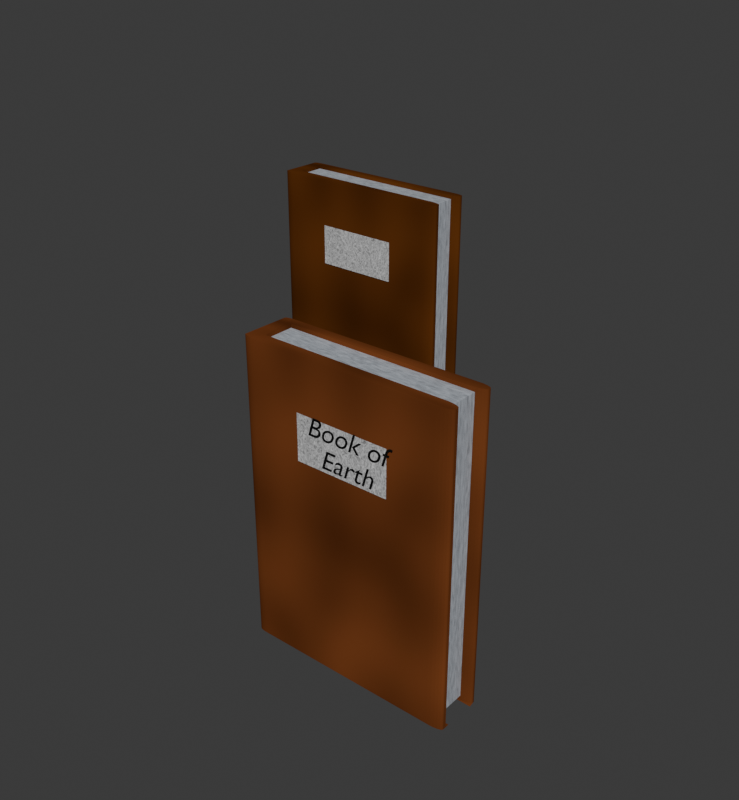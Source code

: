# Source: Book_of_Earth_Blender.blend  (saved by Blender 5.1.30; exported with 4.5.12 LTS)
import bpy
from mathutils import Matrix  # noqa: F401  (used for matrix-valued properties, if any)

bpy.ops.wm.read_factory_settings(use_empty=True)
scene = bpy.context.scene
scene.name = 'Scene'

# ---- collections
col_collection = bpy.data.collections.new('Collection'); scene.collection.children.link(col_collection)

# ---- materials (node trees are filled in below, after node groups)
mat_bookcover = bpy.data.materials.new('BookCover')
mat_material_001 = bpy.data.materials.new('Material.001')
mat_material_003 = bpy.data.materials.new('Material.003')
mat_material_004 = bpy.data.materials.new('Material.004')
mat_bookcover_001 = bpy.data.materials.new('BookCover.001')
mat_material_005 = bpy.data.materials.new('Material.005')
mat_material_006 = bpy.data.materials.new('Material.006')

# ---- material node trees
mat_bookcover.use_nodes = True; mat_bookcover.node_tree.nodes.clear()
_N = mat_bookcover.node_tree.nodes; _L = mat_bookcover.node_tree.links
n0 = _N.new('ShaderNodeBsdfPrincipled'); n0.name = 'Principled BSDF'; n0.location = (-200, 100)
n0.inputs[3].default_value = 1.0
n1 = _N.new('ShaderNodeOutputMaterial'); n1.name = 'Material Output'; n1.location = (200, 100)
n2 = _N.new('ShaderNodeTexNoise'); n2.name = 'Noise Texture'; n2.location = (-645, 114)
n2.width = 145
n2.inputs[2].default_value = 3.2
n2.inputs[3].default_value = 15.0
n2.inputs[4].default_value = 0.404
n2.inputs[5].default_value = 0.0
n3 = _N.new('ShaderNodeVectorMath'); n3.name = 'Vector Math'; n3.location = (-399, -41)
n3.operation = 'MULTIPLY'
n4 = _N.new('ShaderNodeRGB'); n4.name = 'Color'; n4.location = (-664, -217)
n4.outputs[0].default_value = (0.2847, 0.08426, 0.02618, 1.0)
_L.new(n0.outputs[0], n1.inputs[0])
_L.new(n2.outputs[0], n3.inputs[0])
_L.new(n4.outputs[0], n3.inputs[1])
_L.new(n3.outputs[0], n0.inputs[0])
n1.is_active_output = True
mat_material_001.use_nodes = True; mat_material_001.node_tree.nodes.clear()
_N = mat_material_001.node_tree.nodes; _L = mat_material_001.node_tree.links
n0 = _N.new('ShaderNodeBsdfPrincipled'); n0.name = 'Principled BSDF'; n0.location = (-200, 100)
n1 = _N.new('ShaderNodeOutputMaterial'); n1.name = 'Material Output'; n1.location = (200, 100)
n2 = _N.new('ShaderNodeTexNoise'); n2.name = 'Noise Texture'; n2.location = (-578, 129)
n2.width = 145
n2.inputs[2].default_value = 26.6
n2.inputs[3].default_value = 1.7
n2.inputs[4].default_value = 1.0
n2.inputs[5].default_value = 21.9
n2.inputs[8].default_value = -0.7
n3 = _N.new('ShaderNodeRGB'); n3.name = 'Color'; n3.location = (-557, -197)
n3.outputs[0].default_value = (0.8437, 0.9103, 1.0, 1.0)
n4 = _N.new('ShaderNodeVectorMath'); n4.name = 'Vector Math'; n4.location = (-372, 18)
n4.operation = 'MULTIPLY'
_L.new(n0.outputs[0], n1.inputs[0])
_L.new(n2.outputs[0], n4.inputs[0])
_L.new(n3.outputs[0], n4.inputs[1])
_L.new(n4.outputs[0], n0.inputs[0])
n1.is_active_output = True
mat_material_003.use_nodes = True; mat_material_003.node_tree.nodes.clear()
_N = mat_material_003.node_tree.nodes; _L = mat_material_003.node_tree.links
n0 = _N.new('ShaderNodeOutputMaterial'); n0.name = 'Material Output'; n0.location = (281, 106)
n1 = _N.new('ShaderNodeBsdfPrincipled'); n1.name = 'Principled BSDF'; n1.location = (-52, 235)
n2 = _N.new('ShaderNodeTexNoise'); n2.name = 'Noise Texture'; n2.location = (-453, 275)
n2.width = 145
n2.inputs[2].default_value = 55.3
n2.inputs[3].default_value = 15.0
n2.inputs[4].default_value = 0.224
n2.inputs[5].default_value = 20.2
n2.inputs[8].default_value = 2.9
n3 = _N.new('ShaderNodeRGB'); n3.name = 'Color'; n3.location = (-409, -62)
n3.outputs[0].default_value = (1.0, 1.0, 1.0, 1.0)
n4 = _N.new('ShaderNodeVectorMath'); n4.name = 'Vector Math'; n4.location = (-224, 153)
n4.operation = 'MULTIPLY'
_L.new(n2.outputs[0], n4.inputs[0])
_L.new(n3.outputs[0], n4.inputs[1])
_L.new(n4.outputs[0], n1.inputs[0])
_L.new(n1.outputs[0], n0.inputs[0])
n0.is_active_output = True
mat_material_004.use_nodes = True; mat_material_004.node_tree.nodes.clear()
_N = mat_material_004.node_tree.nodes; _L = mat_material_004.node_tree.links
n0 = _N.new('ShaderNodeBsdfPrincipled'); n0.name = 'Principled BSDF'; n0.location = (-200, 100)
n0.inputs[0].default_value = (0.0, 0.0, 0.0, 1.0)
n1 = _N.new('ShaderNodeOutputMaterial'); n1.name = 'Material Output'; n1.location = (200, 100)
_L.new(n0.outputs[0], n1.inputs[0])
n1.is_active_output = True
mat_bookcover_001.use_nodes = True; mat_bookcover_001.node_tree.nodes.clear()
_N = mat_bookcover_001.node_tree.nodes; _L = mat_bookcover_001.node_tree.links
n0 = _N.new('ShaderNodeBsdfPrincipled'); n0.name = 'Principled BSDF'; n0.location = (-200, 100)
n0.inputs[3].default_value = 1.0
n1 = _N.new('ShaderNodeOutputMaterial'); n1.name = 'Material Output'; n1.location = (200, 100)
n2 = _N.new('ShaderNodeTexNoise'); n2.name = 'Noise Texture'; n2.location = (-645, 114)
n2.width = 145
n2.inputs[2].default_value = 3.2
n2.inputs[3].default_value = 15.0
n2.inputs[4].default_value = 0.404
n2.inputs[5].default_value = 0.0
n3 = _N.new('ShaderNodeVectorMath'); n3.name = 'Vector Math'; n3.location = (-399, -41)
n3.operation = 'MULTIPLY'
n4 = _N.new('ShaderNodeRGB'); n4.name = 'Color'; n4.location = (-664, -217)
n4.outputs[0].default_value = (0.1873, 0.05715, 0.01283, 1.0)
_L.new(n0.outputs[0], n1.inputs[0])
_L.new(n2.outputs[0], n3.inputs[0])
_L.new(n4.outputs[0], n3.inputs[1])
_L.new(n3.outputs[0], n0.inputs[0])
n1.is_active_output = True
mat_material_005.use_nodes = True; mat_material_005.node_tree.nodes.clear()
_N = mat_material_005.node_tree.nodes; _L = mat_material_005.node_tree.links
n0 = _N.new('ShaderNodeBsdfPrincipled'); n0.name = 'Principled BSDF'; n0.location = (-200, 100)
n1 = _N.new('ShaderNodeOutputMaterial'); n1.name = 'Material Output'; n1.location = (200, 100)
n2 = _N.new('ShaderNodeTexNoise'); n2.name = 'Noise Texture'; n2.location = (-578, 129)
n2.width = 145
n2.inputs[2].default_value = 26.6
n2.inputs[3].default_value = 1.7
n2.inputs[4].default_value = 1.0
n2.inputs[5].default_value = 21.9
n2.inputs[8].default_value = -0.7
n3 = _N.new('ShaderNodeRGB'); n3.name = 'Color'; n3.location = (-557, -197)
n3.outputs[0].default_value = (0.8437, 0.9103, 1.0, 1.0)
n4 = _N.new('ShaderNodeVectorMath'); n4.name = 'Vector Math'; n4.location = (-372, 18)
n4.operation = 'MULTIPLY'
_L.new(n0.outputs[0], n1.inputs[0])
_L.new(n2.outputs[0], n4.inputs[0])
_L.new(n3.outputs[0], n4.inputs[1])
_L.new(n4.outputs[0], n0.inputs[0])
n1.is_active_output = True
mat_material_006.use_nodes = True; mat_material_006.node_tree.nodes.clear()
_N = mat_material_006.node_tree.nodes; _L = mat_material_006.node_tree.links
n0 = _N.new('ShaderNodeOutputMaterial'); n0.name = 'Material Output'; n0.location = (281, 106)
n1 = _N.new('ShaderNodeBsdfPrincipled'); n1.name = 'Principled BSDF'; n1.location = (-52, 235)
n2 = _N.new('ShaderNodeTexNoise'); n2.name = 'Noise Texture'; n2.location = (-453, 275)
n2.width = 145
n2.inputs[2].default_value = 55.3
n2.inputs[3].default_value = 15.0
n2.inputs[4].default_value = 0.224
n2.inputs[5].default_value = 20.2
n2.inputs[8].default_value = 2.9
n3 = _N.new('ShaderNodeRGB'); n3.name = 'Color'; n3.location = (-409, -62)
n3.outputs[0].default_value = (1.0, 1.0, 1.0, 1.0)
n4 = _N.new('ShaderNodeVectorMath'); n4.name = 'Vector Math'; n4.location = (-224, 153)
n4.operation = 'MULTIPLY'
_L.new(n2.outputs[0], n4.inputs[0])
_L.new(n3.outputs[0], n4.inputs[1])
_L.new(n4.outputs[0], n1.inputs[0])
_L.new(n1.outputs[0], n0.inputs[0])
n0.is_active_output = True

# ---- world
world_world = bpy.data.worlds.new('World'); scene.world = world_world
world_world.use_nodes = True; world_world.node_tree.nodes.clear()
_N = world_world.node_tree.nodes; _L = world_world.node_tree.links
n0 = _N.new('ShaderNodeOutputWorld'); n0.name = 'World Output'; n0.location = (200, 100)
n1 = _N.new('ShaderNodeBackground'); n1.name = 'Background'; n1.location = (-200, 100)
n1.inputs[0].default_value = (0.05088, 0.05088, 0.05088, 1.0)
_L.new(n1.outputs[0], n0.inputs[0])
n0.is_active_output = True
world_world.color = (0.05088, 0.05088, 0.05088)
world_world.sun_shadow_jitter_overblur = 0.0

# ---- meshes
me_cube = bpy.data.meshes.new('Cube')
me_cube.from_pydata([(-0.8624, -0.5694, -0.9945), (-0.8624, 0.607, -0.9945), (-0.8624, 0.607, 1.0), (1.0, -0.5694, -1.0), (1.01, 0.5919, -1.003), (-0.8624, -0.5694, -1.0), (-0.8624, 0.607, -1.0), (0.7026, 0.607, 1.0), (-0.8624, 0.3512, 1.0), (0.7057, -0.5694, -0.9945), (-0.8624, -0.3154, -0.9945), (-0.4306, 0.607, -0.9945), (0.2485, -0.5694, -0.1897), (-1.0, -0.9087, -1.0), (-0.929, -0.9977, -1.0), (-0.9483, -0.991, -1.0), (-0.9656, -0.9801, -1.0), (-0.9801, -0.9656, -1.0), (-0.991, -0.9483, -1.0), (-0.9977, -0.929, -1.0), (-0.9998, -0.9087, 0.9998), (-0.9976, -0.929, 0.9998), (-0.9909, -0.9483, 0.9999), (-0.98, -0.9656, 0.9999), (-0.9656, -0.9801, 1.0), (-0.9483, -0.991, 1.0), (-0.929, -0.9977, 1.0), (-1.0, 0.8986, -1.0), (-0.9965, 0.9248, -1.0), (-0.9864, 0.9493, -1.0), (-0.9703, 0.9703, -1.0), (-0.9493, 0.9864, -1.0), (-0.9248, 0.9965, -1.0), (-0.9963, 0.882, 0.9959), (-0.9209, 0.9806, 0.9958), (-0.9454, 0.9702, 0.9958), (-0.9664, 0.9539, 0.9958), (-0.9826, 0.9328, 0.9958), (-0.9928, 0.9082, 0.9958), (1.0, -0.7334, 1.0), (0.992, -0.6827, 1.0), (0.9687, -0.637, 1.0), (0.9324, -0.6007, 1.0), (0.8867, -0.5774, 1.0), (0.836, -0.5694, -0.8189), (1.0, -0.7334, -0.9945), (0.836, -0.5694, -0.9945), (0.8867, -0.5774, -0.8732), (0.9324, -0.6007, -0.9221), (0.9687, -0.637, -0.961), (0.992, -0.6827, -0.9859), (0.8152, 0.607, 1.0), (1.0, 0.7919, 1.0), (0.8563, 0.6117, 1.0), (0.8954, 0.6254, 1.0), (0.9304, 0.6474, 1.0), (0.9597, 0.6766, 1.0), (0.9817, 0.7117, 1.0), (0.9954, 0.7507, 1.0), (1.007, 0.7767, -0.999), (0.8249, 0.5939, -0.9972), (1.003, 0.7356, -0.9987), (0.9901, 0.6967, -0.9984), (0.9685, 0.6619, -0.9981), (0.9396, 0.633, -0.9978), (0.9048, 0.6113, -0.9975), (0.8659, 0.5981, -0.9973), (1.003, 0.8589, -1.001), (0.9131, 0.9893, -1.0), (0.9596, 0.9587, -1.0), (0.9913, 0.9129, -1.001), (1.0, 0.8588, 1.0), (0.9893, 0.9128, 1.0), (0.9587, 0.9583, 0.9999), (0.9129, 0.9885, 0.9998), (1.0, -0.861, -1.0), (0.9953, -0.897, -1.0), (0.9814, -0.9305, -1.0), (0.9593, -0.9593, -1.0), (0.9305, -0.9814, -1.0), (0.897, -0.9953, -1.0), (1.0, -0.861, 1.0), (0.897, -0.9953, 1.0), (0.9305, -0.9814, 1.0), (0.9593, -0.9593, 1.0), (0.9814, -0.9305, 1.0), (0.9953, -0.897, 1.0), (-0.8624, -0.5694, 1.0), (-0.8624, -0.5694, 0.9504), (-0.8624, -0.5694, 0.9876), (-0.8624, -0.5694, 0.9752), (-0.8624, -0.5694, 0.9628), (-0.9087, -1.0, 0.9504), (-0.929, -0.9977, 1.0), (-0.9102, -0.9998, 0.9694), (-0.9146, -0.9993, 0.9855), (-0.9212, -0.9986, 0.9962), (0.836, -0.5694, 0.9504), (0.8867, -0.5774, 1.0), (0.8399, -0.57, 0.9694), (0.8509, -0.5718, 0.9855), (0.8673, -0.5744, 0.9962), (0.897, -0.9953, 1.0), (0.861, -1.0, 0.9504), (0.8832, -0.9971, 0.9962), (0.8716, -0.9986, 0.9855), (0.8638, -0.9996, 0.9694), (-0.9209, 0.9806, 0.9958), (-0.8948, 0.9846, 0.9429), (-0.9128, 0.9817, 0.9933), (-0.9055, 0.9828, 0.9858), (-0.8997, 0.9837, 0.9741), (-0.896, 0.9843, 0.9593), (0.8588, 0.9989, 0.9467), (0.9129, 0.9885, 0.9998), (0.8615, 0.9983, 0.9631), (0.8691, 0.9969, 0.9779), (0.8811, 0.9946, 0.9896), (0.8962, 0.9917, 0.9972), (-0.8985, 0.9998, -0.9739), (-0.9248, 0.9965, -1.0), (-0.9021, 0.9994, -0.987), (-0.9117, 0.9982, -0.9965), (0.9131, 0.9893, -1.0), (0.8588, 1.0, -0.9739), (0.886, 0.9946, -0.9965), (0.8661, 0.9986, -0.987), (-0.929, -0.9977, -1.0), (-0.9087, -1.0, -0.9731), (-0.9188, -0.9989, -0.9964), (-0.9114, -0.9997, -0.9865), (0.861, -1.0, -0.9731), (0.897, -0.9953, -1.0), (0.8659, -0.9994, -0.9865), (0.879, -0.9976, -0.9964), (-0.8624, -0.5694, -0.9645), (-0.8624, -0.5694, 0.9755), (-0.8624, 0.607, -0.9645), (-0.8624, 0.607, 0.9755), (0.909, -0.5694, -0.9645), (0.909, -0.5694, 0.9755), (0.909, 0.607, -0.9645), (0.909, 0.607, 0.9755), (-0.4482, -1.04, 0.3555), (0.4376, -1.04, 0.3555), (-0.4482, -1.04, 0.6555), (0.4376, -1.04, 0.6555)], [], [(10, 1, 2, 8), (7, 2, 1, 11), (0, 5, 6, 1, 10), (14, 26, 25, 15), (15, 25, 24, 16), (16, 24, 23, 17), (17, 23, 22, 18), (18, 22, 21, 19), (19, 21, 20, 13), (27, 33, 38, 28), (28, 38, 37, 29), (29, 37, 36, 30), (30, 36, 35, 31), (31, 35, 34, 32), (13, 20, 33, 27), (44, 47, 46), (47, 48, 46), (48, 49, 46), (49, 50, 46), (50, 45, 46), (39, 45, 50, 40), (40, 50, 49, 41), (41, 49, 48, 42), (42, 48, 47, 43), (9, 46, 45, 3, 5, 0), (9, 12, 44, 46), (51, 60, 66, 53), (53, 66, 65, 54), (54, 65, 64, 55), (55, 64, 63, 56), (56, 63, 62, 57), (57, 62, 61, 58), (58, 61, 59, 52), (11, 60, 51, 7), (1, 6, 4, 59, 61, 62, 63, 64, 65, 66, 60, 11), (68, 74, 73, 69), (69, 73, 72, 70), (70, 72, 71, 67), (4, 67, 71, 52, 59), (75, 81, 86, 76), (76, 86, 85, 77), (77, 85, 84, 78), (78, 84, 83, 79), (79, 83, 82, 80), (81, 75, 3, 45, 39), (97, 88, 91, 99), (99, 91, 90, 100), (100, 90, 89, 101), (101, 89, 87, 98), (102, 93, 96, 104), (104, 96, 95, 105), (105, 95, 94, 106), (106, 94, 92, 103), (8, 87, 89, 90, 91, 88, 0, 10), (88, 97, 44, 12, 9, 0), (43, 47, 44, 97, 99, 100, 101, 98), (107, 114, 118, 109), (109, 118, 117, 110), (110, 117, 116, 111), (111, 116, 115, 112), (112, 115, 113, 108), (51, 53, 54, 55, 56, 57, 58, 52, 71, 72, 73, 74, 114, 107, 34, 35, 36, 37, 38, 33, 20, 21, 22, 23, 24, 25, 26, 93, 102, 82, 83, 84, 85, 86, 81, 39, 40, 41, 42, 43, 98, 87, 8, 2, 7), (119, 124, 126, 121), (121, 126, 125, 122), (122, 125, 123, 120), (32, 34, 107, 109, 110, 111, 112, 108, 119, 121, 122, 120), (119, 108, 113, 124), (123, 125, 126, 124, 113, 115, 116, 117, 118, 114, 74, 68), (131, 128, 130, 133), (133, 130, 129, 134), (134, 129, 127, 132), (3, 75, 76, 77, 78, 79, 80, 132, 127, 14, 15, 16, 17, 18, 19, 13, 27, 28, 29, 30, 31, 32, 120, 123, 68, 69, 70, 67, 4, 6, 5), (131, 103, 92, 128), (127, 129, 130, 128, 92, 94, 95, 96, 93, 26, 14), (80, 82, 102, 104, 105, 106, 103, 131, 133, 134, 132), (135, 136, 138, 137), (137, 138, 142, 141), (141, 142, 140, 139), (139, 140, 136, 135), (137, 141, 139, 135), (142, 138, 136, 140), (143, 144, 146, 145)])
me_cube.polygons.foreach_set('material_index', [0, 0, 0, 0, 0, 0, 0, 0, 0, 0, 0, 0, 0, 0, 0, 0, 0, 0, 0, 0, 0, 0, 0, 0, 0, 0, 0, 0, 0, 0, 0, 0, 0, 0, 0, 0, 0, 0, 0, 0, 0, 0, 0, 0, 0, 0, 0, 0, 0, 0, 0, 0, 0, 0, 0, 0, 0, 0, 0, 0, 0, 0, 0, 0, 0, 0, 0, 0, 0, 0, 0, 0, 0, 0, 0, 1, 1, 1, 1, 1, 1, 2])
_uv = me_cube.uv_layers.new(name='UVMap')
_uv.uv.foreach_set('vector', [0.375, 0.05398, 0.375, 0.25, 0.6243, 0.25, 0.6243, 0.1956, 0.6243, 0.4456, 0.6243, 0.25, 0.375, 0.25, 0.375, 0.304, 0.429, 0.0, 0.4286, 0.0, 0.4286, 0.25, 0.429, 0.25, 0.429, 0.05398, 0.375, 0.9911, 0.625, 0.9911, 0.625, 0.9935, 0.375, 0.9935, 0.375, 0.9935, 0.625, 0.9935, 0.625, 1.0, 0.375, 1.0, 0.375, 0.0, 0.625, 0.0, 0.625, 0.004337, 0.375, 0.004301, 0.375, 0.004301, 0.625, 0.004337, 0.625, 0.006518, 0.375, 0.006464, 0.375, 0.006464, 0.625, 0.006518, 0.625, 0.008951, 0.375, 0.008876, 0.375, 0.008876, 0.625, 0.008951, 0.625, 0.01151, 0.375, 0.01142, 0.375, 0.2373, 0.625, 0.2372, 0.625, 0.2405, 0.375, 0.2406, 0.375, 0.2406, 0.625, 0.2405, 0.625, 0.2436, 0.375, 0.2437, 0.375, 0.2437, 0.625, 0.2436, 0.625, 0.25, 0.375, 0.25, 0.375, 0.25, 0.625, 0.25, 0.625, 0.2563, 0.375, 0.2563, 0.375, 0.2563, 0.625, 0.2563, 0.625, 0.2594, 0.375, 0.2594, 0.375, 0.01142, 0.625, 0.01151, 0.625, 0.2372, 0.375, 0.2373, 0.3976, 0.6962, 0.3909, 0.6972, 0.3757, 0.6962, 0.3909, 0.6972, 0.3847, 0.6962, 0.3757, 0.6962, 0.3847, 0.6962, 0.3799, 0.6962, 0.3757, 0.6962, 0.3799, 0.6962, 0.3768, 0.6962, 0.3757, 0.6962, 0.3768, 0.6962, 0.3757, 0.7167, 0.3757, 0.6962, 0.625, 0.7167, 0.3757, 0.7167, 0.3768, 0.7103, 0.6253, 0.7103, 0.6253, 0.7103, 0.3768, 0.7103, 0.3799, 0.7046, 0.6263, 0.7046, 0.6263, 0.7046, 0.3799, 0.7046, 0.3847, 0.6962, 0.6292, 0.6981, 0.6243, 0.7672, 0.384, 0.7672, 0.3902, 0.7814, 0.6243, 0.7814, 0.429, 0.804, 0.429, 0.7877, 0.429, 0.7672, 0.4286, 0.7672, 0.4286, 1.0, 0.429, 1.0, 0.375, 0.804, 0.4756, 0.8611, 0.3969, 0.7877, 0.375, 0.7877, 0.6243, 0.4597, 0.375, 0.4599, 0.375, 0.465, 0.6243, 0.4648, 0.6243, 0.4648, 0.375, 0.465, 0.375, 0.4698, 0.6243, 0.4697, 0.6243, 0.4697, 0.375, 0.4698, 0.3751, 0.4828, 0.6243, 0.4828, 0.6294, 0.5466, 0.3758, 0.5491, 0.3756, 0.5406, 0.6267, 0.5404, 0.6267, 0.5404, 0.3756, 0.5406, 0.3755, 0.5365, 0.6258, 0.536, 0.6258, 0.536, 0.3755, 0.5365, 0.3754, 0.5318, 0.6252, 0.5312, 0.6252, 0.5312, 0.3754, 0.5318, 0.3753, 0.5269, 0.625, 0.526, 0.375, 0.304, 0.375, 0.4599, 0.6243, 0.4597, 0.6243, 0.4456, 0.429, 0.25, 0.4286, 0.25, 0.4286, 0.4828, 0.4328, 0.4825, 0.4319, 0.482, 0.4311, 0.4803, 0.4304, 0.4777, 0.4298, 0.4741, 0.4293, 0.4698, 0.4291, 0.465, 0.429, 0.4599, 0.429, 0.304, 0.3714, 0.4932, 0.6286, 0.4932, 0.6267, 0.5017, 0.3733, 0.5017, 0.3733, 0.5017, 0.6267, 0.5017, 0.6254, 0.5109, 0.3746, 0.5105, 0.3746, 0.5105, 0.6254, 0.5109, 0.625, 0.5176, 0.375, 0.517, 0.375, 0.5491, 0.375, 0.517, 0.625, 0.5176, 0.625, 0.526, 0.3753, 0.5269, 0.375, 0.7326, 0.625, 0.7326, 0.6252, 0.7371, 0.3748, 0.7371, 0.3748, 0.7371, 0.6252, 0.7371, 0.6258, 0.7413, 0.3742, 0.7413, 0.3742, 0.7413, 0.6258, 0.7413, 0.6267, 0.7483, 0.3733, 0.7483, 0.3733, 0.7483, 0.6267, 0.7483, 0.6279, 0.755, 0.3721, 0.755, 0.3721, 0.755, 0.6279, 0.755, 0.6293, 0.7584, 0.3707, 0.7584, 0.625, 0.7326, 0.375, 0.7326, 0.375, 0.6962, 0.3757, 0.7167, 0.625, 0.7167, 0.6181, 0.7877, 0.6181, 1.0, 0.6197, 1.0, 0.6205, 0.7872, 0.6205, 0.7872, 0.6197, 1.0, 0.6243, 1.0, 0.6234, 0.7868, 0.6455, 0.6962, 0.8578, 0.6962, 0.8578, 0.6962, 0.6416, 0.6968, 0.6416, 0.6968, 0.8578, 0.6962, 0.8578, 0.6962, 0.6392, 0.6972, 0.6293, 0.7584, 0.8661, 0.7497, 0.8652, 0.7498, 0.6297, 0.7596, 0.6297, 0.7596, 0.8652, 0.7498, 0.8636, 0.75, 0.63, 0.7613, 0.63, 0.7613, 0.6241, 0.989, 0.6212, 0.9888, 0.6268, 0.7613, 0.6268, 0.7613, 0.6212, 0.9888, 0.6188, 0.9886, 0.6243, 0.7616, 0.6243, 0.1956, 0.6243, 0.0, 0.6228, 0.0, 0.6212, 0.0, 0.6197, 0.0, 0.6181, 0.0, 0.375, 0.0, 0.375, 0.05398, 0.6181, 1.0, 0.6181, 0.7877, 0.3969, 0.7877, 0.4756, 0.8611, 0.375, 0.804, 0.375, 1.0, 0.6243, 0.7814, 0.3902, 0.7814, 0.3969, 0.7877, 0.6181, 0.7877, 0.6205, 0.7872, 0.6234, 0.7868, 0.6238, 0.7838, 0.6243, 0.7814, 0.8656, 0.5004, 0.6286, 0.4932, 0.6292, 0.4916, 0.8646, 0.5003, 0.8646, 0.5003, 0.6292, 0.4916, 0.6301, 0.4889, 0.8623, 0.5, 0.6244, 0.262, 0.6301, 0.4889, 0.6279, 0.4894, 0.6223, 0.2621, 0.6223, 0.2621, 0.6279, 0.4894, 0.6261, 0.4885, 0.6204, 0.2625, 0.6204, 0.2625, 0.6261, 0.4885, 0.624, 0.4882, 0.6184, 0.2627, 0.6481, 0.5491, 0.643, 0.5485, 0.6381, 0.5468, 0.6294, 0.5466, 0.6267, 0.5404, 0.6258, 0.536, 0.6252, 0.5312, 0.625, 0.526, 0.625, 0.5176, 0.6254, 0.5109, 0.6267, 0.5017, 0.6286, 0.4932, 0.6286, 0.4932, 0.8656, 0.5004, 0.8656, 0.5004, 0.8686, 0.5017, 0.8713, 0.5038, 0.8733, 0.5064, 0.8746, 0.5095, 0.875, 0.5128, 0.875, 0.7385, 0.8747, 0.7411, 0.8739, 0.7435, 0.8725, 0.7457, 0.8707, 0.7475, 0.8685, 0.7489, 0.8661, 0.7497, 0.8661, 0.7497, 0.6293, 0.7584, 0.6293, 0.7584, 0.6279, 0.755, 0.6267, 0.7483, 0.6258, 0.7413, 0.6252, 0.7371, 0.625, 0.7326, 0.625, 0.7167, 0.6253, 0.7103, 0.6263, 0.7046, 0.6292, 0.6981, 0.6392, 0.6972, 0.6392, 0.6972, 0.8578, 0.6962, 0.8578, 0.5811, 0.8578, 0.5491, 0.6622, 0.5491, 0.3783, 0.2627, 0.3725, 0.4882, 0.3698, 0.4885, 0.3758, 0.2625, 0.1377, 0.5, 0.3698, 0.4885, 0.3704, 0.4907, 0.136, 0.5002, 0.136, 0.5002, 0.3704, 0.4907, 0.3714, 0.4932, 0.1344, 0.5004, 0.375, 0.2594, 0.625, 0.2594, 0.625, 0.2594, 0.6247, 0.2604, 0.6244, 0.262, 0.6223, 0.2621, 0.6204, 0.2625, 0.6184, 0.2627, 0.3783, 0.2627, 0.3758, 0.2625, 0.3754, 0.261, 0.375, 0.2594, 0.3783, 0.2627, 0.6184, 0.2627, 0.624, 0.4882, 0.3725, 0.4882, 0.3714, 0.4932, 0.3704, 0.4907, 0.3698, 0.4885, 0.3725, 0.4882, 0.624, 0.4882, 0.6261, 0.4885, 0.6279, 0.4894, 0.6301, 0.4889, 0.6292, 0.4916, 0.6286, 0.4932, 0.6286, 0.4932, 0.3714, 0.4932, 0.3727, 0.7616, 0.3784, 0.9886, 0.3758, 0.9888, 0.3699, 0.7614, 0.3699, 0.7614, 0.1364, 0.75, 0.1351, 0.7499, 0.3701, 0.76, 0.3701, 0.76, 0.1351, 0.7499, 0.1339, 0.7497, 0.3707, 0.7584, 0.375, 0.6962, 0.375, 0.7326, 0.3748, 0.7371, 0.3742, 0.7413, 0.3733, 0.7483, 0.3721, 0.755, 0.3707, 0.7584, 0.3707, 0.7584, 0.1339, 0.7497, 0.1339, 0.7497, 0.1315, 0.7489, 0.1293, 0.7475, 0.1275, 0.7457, 0.1261, 0.7435, 0.1253, 0.7411, 0.125, 0.7386, 0.125, 0.5127, 0.1254, 0.5094, 0.1267, 0.5063, 0.1287, 0.5037, 0.1313, 0.5017, 0.1344, 0.5004, 0.1344, 0.5004, 0.3714, 0.4932, 0.3714, 0.4932, 0.3733, 0.5017, 0.3746, 0.5105, 0.375, 0.517, 0.375, 0.5491, 0.1422, 0.5491, 0.1422, 0.6962, 0.3727, 0.7616, 0.6243, 0.7616, 0.6188, 0.9886, 0.3784, 0.9886, 0.375, 0.9911, 0.3755, 0.9899, 0.3758, 0.9888, 0.3784, 0.9886, 0.6188, 0.9886, 0.6212, 0.9888, 0.6241, 0.989, 0.6245, 0.9902, 0.625, 0.9911, 0.625, 0.9911, 0.375, 0.9911, 0.3707, 0.7584, 0.6293, 0.7584, 0.6293, 0.7584, 0.6297, 0.7596, 0.63, 0.7613, 0.6268, 0.7613, 0.6243, 0.7616, 0.3727, 0.7616, 0.3699, 0.7614, 0.3701, 0.76, 0.3707, 0.7584, 0.375, 0.0, 0.625, 0.0, 0.625, 0.25, 0.375, 0.25, 0.375, 0.25, 0.625, 0.25, 0.625, 0.5, 0.375, 0.5, 0.375, 0.5, 0.625, 0.5, 0.625, 0.75, 0.375, 0.75, 0.375, 0.75, 0.625, 0.75, 0.625, 1.0, 0.375, 1.0, 0.125, 0.5, 0.375, 0.5, 0.375, 0.75, 0.125, 0.75, 0.625, 0.5, 0.875, 0.5, 0.875, 0.75, 0.625, 0.75, 0.0, 0.0, 1.0, 0.0, 1.0, 1.0, 0.0, 1.0])
_ca = me_cube.color_attributes.new('Color', 'FLOAT_COLOR', 'POINT')
_ca.data.foreach_set('color', [1.0, 1.0, 1.0, 1.0, 1.0, 1.0, 1.0, 1.0, 1.0, 1.0, 1.0, 1.0, 1.0, 1.0, 1.0, 1.0, 1.0, 1.0, 1.0, 1.0, 1.0, 1.0, 1.0, 1.0, 1.0, 1.0, 1.0, 1.0, 1.0, 1.0, 1.0, 1.0, 1.0, 1.0, 1.0, 1.0, 1.0, 1.0, 1.0, 1.0, 1.0, 1.0, 1.0, 1.0, 1.0, 1.0, 1.0, 1.0, 1.0, 1.0, 1.0, 1.0, 1.0, 1.0, 1.0, 1.0, 1.0, 1.0, 1.0, 1.0, 1.0, 1.0, 1.0, 1.0, 1.0, 1.0, 1.0, 1.0, 1.0, 1.0, 1.0, 1.0, 1.0, 1.0, 1.0, 1.0, 1.0, 1.0, 1.0, 1.0, 1.0, 1.0, 1.0, 1.0, 1.0, 1.0, 1.0, 1.0, 1.0, 1.0, 1.0, 1.0, 1.0, 1.0, 1.0, 1.0, 1.0, 1.0, 1.0, 1.0, 1.0, 1.0, 1.0, 1.0, 1.0, 1.0, 1.0, 1.0, 1.0, 1.0, 1.0, 1.0, 1.0, 1.0, 1.0, 1.0, 1.0, 1.0, 1.0, 1.0, 1.0, 1.0, 1.0, 1.0, 1.0, 1.0, 1.0, 1.0, 1.0, 1.0, 1.0, 1.0, 1.0, 1.0, 1.0, 1.0, 1.0, 1.0, 1.0, 1.0, 1.0, 1.0, 1.0, 1.0, 1.0, 1.0, 1.0, 1.0, 1.0, 1.0, 1.0, 1.0, 1.0, 1.0, 1.0, 1.0, 1.0, 1.0, 1.0, 1.0, 1.0, 1.0, 1.0, 1.0, 1.0, 1.0, 1.0, 1.0, 1.0, 1.0, 1.0, 1.0, 1.0, 1.0, 1.0, 1.0, 1.0, 1.0, 1.0, 1.0, 1.0, 1.0, 1.0, 1.0, 1.0, 1.0, 1.0, 1.0, 1.0, 1.0, 1.0, 1.0, 1.0, 1.0, 1.0, 1.0, 1.0, 1.0, 1.0, 1.0, 1.0, 1.0, 1.0, 1.0, 1.0, 1.0, 1.0, 1.0, 1.0, 1.0, 1.0, 1.0, 1.0, 1.0, 1.0, 1.0, 1.0, 1.0, 1.0, 1.0, 1.0, 1.0, 1.0, 1.0, 1.0, 1.0, 1.0, 1.0, 1.0, 1.0, 1.0, 1.0, 1.0, 1.0, 1.0, 1.0, 1.0, 1.0, 1.0, 1.0, 1.0, 1.0, 1.0, 1.0, 1.0, 1.0, 1.0, 1.0, 1.0, 1.0, 1.0, 1.0, 1.0, 1.0, 1.0, 1.0, 1.0, 1.0, 1.0, 1.0, 1.0, 1.0, 1.0, 1.0, 1.0, 1.0, 1.0, 1.0, 1.0, 1.0, 1.0, 1.0, 1.0, 1.0, 1.0, 1.0, 1.0, 1.0, 1.0, 1.0, 1.0, 1.0, 1.0, 1.0, 1.0, 1.0, 1.0, 1.0, 1.0, 1.0, 1.0, 1.0, 1.0, 1.0, 1.0, 1.0, 1.0, 1.0, 1.0, 1.0, 1.0, 1.0, 1.0, 1.0, 1.0, 1.0, 1.0, 1.0, 1.0, 1.0, 1.0, 1.0, 1.0, 1.0, 1.0, 1.0, 1.0, 1.0, 1.0, 1.0, 1.0, 1.0, 1.0, 1.0, 1.0, 1.0, 1.0, 1.0, 1.0, 1.0, 1.0, 1.0, 1.0, 1.0, 1.0, 1.0, 1.0, 1.0, 1.0, 1.0, 1.0, 1.0, 1.0, 1.0, 1.0, 1.0, 1.0, 1.0, 1.0, 1.0, 1.0, 1.0, 1.0, 1.0, 1.0, 1.0, 1.0, 1.0, 1.0, 1.0, 1.0, 1.0, 1.0, 1.0, 1.0, 1.0, 1.0, 1.0, 1.0, 1.0, 1.0, 1.0, 1.0, 1.0, 1.0, 1.0, 1.0, 1.0, 1.0, 1.0, 1.0, 1.0, 1.0, 1.0, 1.0, 1.0, 1.0, 1.0, 1.0, 1.0, 1.0, 1.0, 1.0, 1.0, 1.0, 1.0, 1.0, 1.0, 1.0, 1.0, 1.0, 1.0, 1.0, 1.0, 1.0, 1.0, 1.0, 1.0, 1.0, 1.0, 1.0, 1.0, 1.0, 1.0, 1.0, 1.0, 1.0, 1.0, 1.0, 1.0, 1.0, 1.0, 1.0, 1.0, 1.0, 1.0, 1.0, 1.0, 1.0, 1.0, 1.0, 1.0, 1.0, 1.0, 1.0, 1.0, 1.0, 1.0, 1.0, 1.0, 1.0, 1.0, 1.0, 1.0, 1.0, 1.0, 1.0, 1.0, 1.0, 1.0, 1.0, 1.0, 1.0, 1.0, 1.0, 1.0, 1.0, 1.0, 1.0, 1.0, 1.0, 1.0, 1.0, 1.0, 1.0, 1.0, 1.0, 1.0, 1.0, 1.0, 1.0, 1.0, 1.0, 1.0, 1.0, 1.0, 1.0, 1.0, 1.0, 1.0, 1.0, 1.0, 1.0, 1.0, 1.0, 1.0, 1.0, 1.0, 1.0, 1.0, 1.0, 1.0, 1.0, 1.0, 1.0, 1.0, 1.0, 1.0, 1.0, 1.0, 1.0, 1.0, 1.0, 1.0, 1.0, 1.0, 1.0, 1.0, 1.0, 1.0, 1.0, 1.0, 1.0, 1.0, 1.0, 1.0, 1.0, 1.0, 1.0, 1.0, 1.0, 1.0, 1.0, 1.0, 1.0, 1.0, 1.0, 1.0, 1.0, 1.0, 1.0, 1.0, 1.0, 1.0, 1.0, 1.0, 1.0, 1.0, 1.0, 1.0, 0.0, 0.0, 0.0, 0.0, 0.0, 0.0, 0.0, 0.0, 0.0, 0.0, 0.0, 0.0, 0.0, 0.0, 0.0, 0.0, 0.0, 0.0, 0.0, 0.0, 0.0, 0.0, 0.0, 0.0, 0.0, 0.0, 0.0, 0.0, 0.0, 0.0, 0.0, 0.0, 0.0, 0.0, 0.0, 0.0, 0.0, 0.0, 0.0, 0.0, 0.0, 0.0, 0.0, 0.0, 0.0, 0.0, 0.0, 0.0])
me_cube.materials.append(mat_bookcover)
me_cube.materials.append(mat_material_001)
me_cube.materials.append(mat_material_003)
me_cube.update()
me_cube_002 = bpy.data.meshes.new('Cube.002')
me_cube_002.from_pydata([(-0.8624, -0.5694, -0.9945), (-0.8624, 0.607, -0.9945), (-0.8624, 0.607, 1.0), (1.0, -0.5694, -1.0), (1.01, 0.5919, -1.003), (-0.8624, -0.5694, -1.0), (-0.8624, 0.607, -1.0), (0.7026, 0.607, 1.0), (-0.8624, 0.3512, 1.0), (0.7057, -0.5694, -0.9945), (-0.8624, -0.3154, -0.9945), (-0.4306, 0.607, -0.9945), (0.2485, -0.5694, -0.1897), (-1.0, -0.9087, -1.0), (-0.929, -0.9977, -1.0), (-0.9483, -0.991, -1.0), (-0.9656, -0.9801, -1.0), (-0.9801, -0.9656, -1.0), (-0.991, -0.9483, -1.0), (-0.9977, -0.929, -1.0), (-0.9998, -0.9087, 0.9998), (-0.9976, -0.929, 0.9998), (-0.9909, -0.9483, 0.9999), (-0.98, -0.9656, 0.9999), (-0.9656, -0.9801, 1.0), (-0.9483, -0.991, 1.0), (-0.929, -0.9977, 1.0), (-1.0, 0.8986, -1.0), (-0.9965, 0.9248, -1.0), (-0.9864, 0.9493, -1.0), (-0.9703, 0.9703, -1.0), (-0.9493, 0.9864, -1.0), (-0.9248, 0.9965, -1.0), (-0.9963, 0.882, 0.9959), (-0.9209, 0.9806, 0.9958), (-0.9454, 0.9702, 0.9958), (-0.9664, 0.9539, 0.9958), (-0.9826, 0.9328, 0.9958), (-0.9928, 0.9082, 0.9958), (1.0, -0.7334, 1.0), (0.992, -0.6827, 1.0), (0.9687, -0.637, 1.0), (0.9324, -0.6007, 1.0), (0.8867, -0.5774, 1.0), (0.836, -0.5694, -0.8189), (1.0, -0.7334, -0.9945), (0.836, -0.5694, -0.9945), (0.8867, -0.5774, -0.8732), (0.9324, -0.6007, -0.9221), (0.9687, -0.637, -0.961), (0.992, -0.6827, -0.9859), (0.8152, 0.607, 1.0), (1.0, 0.7919, 1.0), (0.8563, 0.6117, 1.0), (0.8954, 0.6254, 1.0), (0.9304, 0.6474, 1.0), (0.9597, 0.6766, 1.0), (0.9817, 0.7117, 1.0), (0.9954, 0.7507, 1.0), (1.007, 0.7767, -0.999), (0.8249, 0.5939, -0.9972), (1.003, 0.7356, -0.9987), (0.9901, 0.6967, -0.9984), (0.9685, 0.6619, -0.9981), (0.9396, 0.633, -0.9978), (0.9048, 0.6113, -0.9975), (0.8659, 0.5981, -0.9973), (1.003, 0.8589, -1.001), (0.9131, 0.9893, -1.0), (0.9596, 0.9587, -1.0), (0.9913, 0.9129, -1.001), (1.0, 0.8588, 1.0), (0.9893, 0.9128, 1.0), (0.9587, 0.9583, 0.9999), (0.9129, 0.9885, 0.9998), (1.0, -0.861, -1.0), (0.9953, -0.897, -1.0), (0.9814, -0.9305, -1.0), (0.9593, -0.9593, -1.0), (0.9305, -0.9814, -1.0), (0.897, -0.9953, -1.0), (1.0, -0.861, 1.0), (0.897, -0.9953, 1.0), (0.9305, -0.9814, 1.0), (0.9593, -0.9593, 1.0), (0.9814, -0.9305, 1.0), (0.9953, -0.897, 1.0), (-0.8624, -0.5694, 1.0), (-0.8624, -0.5694, 0.9504), (-0.8624, -0.5694, 0.9876), (-0.8624, -0.5694, 0.9752), (-0.8624, -0.5694, 0.9628), (-0.9087, -1.0, 0.9504), (-0.929, -0.9977, 1.0), (-0.9102, -0.9998, 0.9694), (-0.9146, -0.9993, 0.9855), (-0.9212, -0.9986, 0.9962), (0.836, -0.5694, 0.9504), (0.8867, -0.5774, 1.0), (0.8399, -0.57, 0.9694), (0.8509, -0.5718, 0.9855), (0.8673, -0.5744, 0.9962), (0.897, -0.9953, 1.0), (0.861, -1.0, 0.9504), (0.8832, -0.9971, 0.9962), (0.8716, -0.9986, 0.9855), (0.8638, -0.9996, 0.9694), (-0.9209, 0.9806, 0.9958), (-0.8948, 0.9846, 0.9429), (-0.9128, 0.9817, 0.9933), (-0.9055, 0.9828, 0.9858), (-0.8997, 0.9837, 0.9741), (-0.896, 0.9843, 0.9593), (0.8588, 0.9989, 0.9467), (0.9129, 0.9885, 0.9998), (0.8615, 0.9983, 0.9631), (0.8691, 0.9969, 0.9779), (0.8811, 0.9946, 0.9896), (0.8962, 0.9917, 0.9972), (-0.8985, 0.9998, -0.9739), (-0.9248, 0.9965, -1.0), (-0.9021, 0.9994, -0.987), (-0.9117, 0.9982, -0.9965), (0.9131, 0.9893, -1.0), (0.8588, 1.0, -0.9739), (0.886, 0.9946, -0.9965), (0.8661, 0.9986, -0.987), (-0.929, -0.9977, -1.0), (-0.9087, -1.0, -0.9731), (-0.9188, -0.9989, -0.9964), (-0.9114, -0.9997, -0.9865), (0.861, -1.0, -0.9731), (0.897, -0.9953, -1.0), (0.8659, -0.9994, -0.9865), (0.879, -0.9976, -0.9964), (-0.8624, -0.5694, -0.9645), (-0.8624, -0.5694, 0.9755), (-0.8624, 0.607, -0.9645), (-0.8624, 0.607, 0.9755), (0.909, -0.5694, -0.9645), (0.909, -0.5694, 0.9755), (0.909, 0.607, -0.9645), (0.909, 0.607, 0.9755), (-0.4482, -1.04, 0.3555), (0.4376, -1.04, 0.3555), (-0.4482, -1.04, 0.6555), (0.4376, -1.04, 0.6555)], [], [(10, 1, 2, 8), (7, 2, 1, 11), (0, 5, 6, 1, 10), (14, 26, 25, 15), (15, 25, 24, 16), (16, 24, 23, 17), (17, 23, 22, 18), (18, 22, 21, 19), (19, 21, 20, 13), (27, 33, 38, 28), (28, 38, 37, 29), (29, 37, 36, 30), (30, 36, 35, 31), (31, 35, 34, 32), (13, 20, 33, 27), (44, 47, 46), (47, 48, 46), (48, 49, 46), (49, 50, 46), (50, 45, 46), (39, 45, 50, 40), (40, 50, 49, 41), (41, 49, 48, 42), (42, 48, 47, 43), (9, 46, 45, 3, 5, 0), (9, 12, 44, 46), (51, 60, 66, 53), (53, 66, 65, 54), (54, 65, 64, 55), (55, 64, 63, 56), (56, 63, 62, 57), (57, 62, 61, 58), (58, 61, 59, 52), (11, 60, 51, 7), (1, 6, 4, 59, 61, 62, 63, 64, 65, 66, 60, 11), (68, 74, 73, 69), (69, 73, 72, 70), (70, 72, 71, 67), (4, 67, 71, 52, 59), (75, 81, 86, 76), (76, 86, 85, 77), (77, 85, 84, 78), (78, 84, 83, 79), (79, 83, 82, 80), (81, 75, 3, 45, 39), (97, 88, 91, 99), (99, 91, 90, 100), (100, 90, 89, 101), (101, 89, 87, 98), (102, 93, 96, 104), (104, 96, 95, 105), (105, 95, 94, 106), (106, 94, 92, 103), (8, 87, 89, 90, 91, 88, 0, 10), (88, 97, 44, 12, 9, 0), (43, 47, 44, 97, 99, 100, 101, 98), (107, 114, 118, 109), (109, 118, 117, 110), (110, 117, 116, 111), (111, 116, 115, 112), (112, 115, 113, 108), (51, 53, 54, 55, 56, 57, 58, 52, 71, 72, 73, 74, 114, 107, 34, 35, 36, 37, 38, 33, 20, 21, 22, 23, 24, 25, 26, 93, 102, 82, 83, 84, 85, 86, 81, 39, 40, 41, 42, 43, 98, 87, 8, 2, 7), (119, 124, 126, 121), (121, 126, 125, 122), (122, 125, 123, 120), (32, 34, 107, 109, 110, 111, 112, 108, 119, 121, 122, 120), (119, 108, 113, 124), (123, 125, 126, 124, 113, 115, 116, 117, 118, 114, 74, 68), (131, 128, 130, 133), (133, 130, 129, 134), (134, 129, 127, 132), (3, 75, 76, 77, 78, 79, 80, 132, 127, 14, 15, 16, 17, 18, 19, 13, 27, 28, 29, 30, 31, 32, 120, 123, 68, 69, 70, 67, 4, 6, 5), (131, 103, 92, 128), (127, 129, 130, 128, 92, 94, 95, 96, 93, 26, 14), (80, 82, 102, 104, 105, 106, 103, 131, 133, 134, 132), (135, 136, 138, 137), (137, 138, 142, 141), (141, 142, 140, 139), (139, 140, 136, 135), (137, 141, 139, 135), (142, 138, 136, 140), (143, 144, 146, 145)])
me_cube_002.polygons.foreach_set('material_index', [0, 0, 0, 0, 0, 0, 0, 0, 0, 0, 0, 0, 0, 0, 0, 0, 0, 0, 0, 0, 0, 0, 0, 0, 0, 0, 0, 0, 0, 0, 0, 0, 0, 0, 0, 0, 0, 0, 0, 0, 0, 0, 0, 0, 0, 0, 0, 0, 0, 0, 0, 0, 0, 0, 0, 0, 0, 0, 0, 0, 0, 0, 0, 0, 0, 0, 0, 0, 0, 0, 0, 0, 0, 0, 0, 1, 1, 1, 1, 1, 1, 2])
_uv = me_cube_002.uv_layers.new(name='UVMap')
_uv.uv.foreach_set('vector', [0.375, 0.05398, 0.375, 0.25, 0.6243, 0.25, 0.6243, 0.1956, 0.6243, 0.4456, 0.6243, 0.25, 0.375, 0.25, 0.375, 0.304, 0.429, 0.0, 0.4286, 0.0, 0.4286, 0.25, 0.429, 0.25, 0.429, 0.05398, 0.375, 0.9911, 0.625, 0.9911, 0.625, 0.9935, 0.375, 0.9935, 0.375, 0.9935, 0.625, 0.9935, 0.625, 1.0, 0.375, 1.0, 0.375, 0.0, 0.625, 0.0, 0.625, 0.004337, 0.375, 0.004301, 0.375, 0.004301, 0.625, 0.004337, 0.625, 0.006518, 0.375, 0.006464, 0.375, 0.006464, 0.625, 0.006518, 0.625, 0.008951, 0.375, 0.008876, 0.375, 0.008876, 0.625, 0.008951, 0.625, 0.01151, 0.375, 0.01142, 0.375, 0.2373, 0.625, 0.2372, 0.625, 0.2405, 0.375, 0.2406, 0.375, 0.2406, 0.625, 0.2405, 0.625, 0.2436, 0.375, 0.2437, 0.375, 0.2437, 0.625, 0.2436, 0.625, 0.25, 0.375, 0.25, 0.375, 0.25, 0.625, 0.25, 0.625, 0.2563, 0.375, 0.2563, 0.375, 0.2563, 0.625, 0.2563, 0.625, 0.2594, 0.375, 0.2594, 0.375, 0.01142, 0.625, 0.01151, 0.625, 0.2372, 0.375, 0.2373, 0.3976, 0.6962, 0.3909, 0.6972, 0.3757, 0.6962, 0.3909, 0.6972, 0.3847, 0.6962, 0.3757, 0.6962, 0.3847, 0.6962, 0.3799, 0.6962, 0.3757, 0.6962, 0.3799, 0.6962, 0.3768, 0.6962, 0.3757, 0.6962, 0.3768, 0.6962, 0.3757, 0.7167, 0.3757, 0.6962, 0.625, 0.7167, 0.3757, 0.7167, 0.3768, 0.7103, 0.6253, 0.7103, 0.6253, 0.7103, 0.3768, 0.7103, 0.3799, 0.7046, 0.6263, 0.7046, 0.6263, 0.7046, 0.3799, 0.7046, 0.3847, 0.6962, 0.6292, 0.6981, 0.6243, 0.7672, 0.384, 0.7672, 0.3902, 0.7814, 0.6243, 0.7814, 0.429, 0.804, 0.429, 0.7877, 0.429, 0.7672, 0.4286, 0.7672, 0.4286, 1.0, 0.429, 1.0, 0.375, 0.804, 0.4756, 0.8611, 0.3969, 0.7877, 0.375, 0.7877, 0.6243, 0.4597, 0.375, 0.4599, 0.375, 0.465, 0.6243, 0.4648, 0.6243, 0.4648, 0.375, 0.465, 0.375, 0.4698, 0.6243, 0.4697, 0.6243, 0.4697, 0.375, 0.4698, 0.3751, 0.4828, 0.6243, 0.4828, 0.6294, 0.5466, 0.3758, 0.5491, 0.3756, 0.5406, 0.6267, 0.5404, 0.6267, 0.5404, 0.3756, 0.5406, 0.3755, 0.5365, 0.6258, 0.536, 0.6258, 0.536, 0.3755, 0.5365, 0.3754, 0.5318, 0.6252, 0.5312, 0.6252, 0.5312, 0.3754, 0.5318, 0.3753, 0.5269, 0.625, 0.526, 0.375, 0.304, 0.375, 0.4599, 0.6243, 0.4597, 0.6243, 0.4456, 0.429, 0.25, 0.4286, 0.25, 0.4286, 0.4828, 0.4328, 0.4825, 0.4319, 0.482, 0.4311, 0.4803, 0.4304, 0.4777, 0.4298, 0.4741, 0.4293, 0.4698, 0.4291, 0.465, 0.429, 0.4599, 0.429, 0.304, 0.3714, 0.4932, 0.6286, 0.4932, 0.6267, 0.5017, 0.3733, 0.5017, 0.3733, 0.5017, 0.6267, 0.5017, 0.6254, 0.5109, 0.3746, 0.5105, 0.3746, 0.5105, 0.6254, 0.5109, 0.625, 0.5176, 0.375, 0.517, 0.375, 0.5491, 0.375, 0.517, 0.625, 0.5176, 0.625, 0.526, 0.3753, 0.5269, 0.375, 0.7326, 0.625, 0.7326, 0.6252, 0.7371, 0.3748, 0.7371, 0.3748, 0.7371, 0.6252, 0.7371, 0.6258, 0.7413, 0.3742, 0.7413, 0.3742, 0.7413, 0.6258, 0.7413, 0.6267, 0.7483, 0.3733, 0.7483, 0.3733, 0.7483, 0.6267, 0.7483, 0.6279, 0.755, 0.3721, 0.755, 0.3721, 0.755, 0.6279, 0.755, 0.6293, 0.7584, 0.3707, 0.7584, 0.625, 0.7326, 0.375, 0.7326, 0.375, 0.6962, 0.3757, 0.7167, 0.625, 0.7167, 0.6181, 0.7877, 0.6181, 1.0, 0.6197, 1.0, 0.6205, 0.7872, 0.6205, 0.7872, 0.6197, 1.0, 0.6243, 1.0, 0.6234, 0.7868, 0.6455, 0.6962, 0.8578, 0.6962, 0.8578, 0.6962, 0.6416, 0.6968, 0.6416, 0.6968, 0.8578, 0.6962, 0.8578, 0.6962, 0.6392, 0.6972, 0.6293, 0.7584, 0.8661, 0.7497, 0.8652, 0.7498, 0.6297, 0.7596, 0.6297, 0.7596, 0.8652, 0.7498, 0.8636, 0.75, 0.63, 0.7613, 0.63, 0.7613, 0.6241, 0.989, 0.6212, 0.9888, 0.6268, 0.7613, 0.6268, 0.7613, 0.6212, 0.9888, 0.6188, 0.9886, 0.6243, 0.7616, 0.6243, 0.1956, 0.6243, 0.0, 0.6228, 0.0, 0.6212, 0.0, 0.6197, 0.0, 0.6181, 0.0, 0.375, 0.0, 0.375, 0.05398, 0.6181, 1.0, 0.6181, 0.7877, 0.3969, 0.7877, 0.4756, 0.8611, 0.375, 0.804, 0.375, 1.0, 0.6243, 0.7814, 0.3902, 0.7814, 0.3969, 0.7877, 0.6181, 0.7877, 0.6205, 0.7872, 0.6234, 0.7868, 0.6238, 0.7838, 0.6243, 0.7814, 0.8656, 0.5004, 0.6286, 0.4932, 0.6292, 0.4916, 0.8646, 0.5003, 0.8646, 0.5003, 0.6292, 0.4916, 0.6301, 0.4889, 0.8623, 0.5, 0.6244, 0.262, 0.6301, 0.4889, 0.6279, 0.4894, 0.6223, 0.2621, 0.6223, 0.2621, 0.6279, 0.4894, 0.6261, 0.4885, 0.6204, 0.2625, 0.6204, 0.2625, 0.6261, 0.4885, 0.624, 0.4882, 0.6184, 0.2627, 0.6481, 0.5491, 0.643, 0.5485, 0.6381, 0.5468, 0.6294, 0.5466, 0.6267, 0.5404, 0.6258, 0.536, 0.6252, 0.5312, 0.625, 0.526, 0.625, 0.5176, 0.6254, 0.5109, 0.6267, 0.5017, 0.6286, 0.4932, 0.6286, 0.4932, 0.8656, 0.5004, 0.8656, 0.5004, 0.8686, 0.5017, 0.8713, 0.5038, 0.8733, 0.5064, 0.8746, 0.5095, 0.875, 0.5128, 0.875, 0.7385, 0.8747, 0.7411, 0.8739, 0.7435, 0.8725, 0.7457, 0.8707, 0.7475, 0.8685, 0.7489, 0.8661, 0.7497, 0.8661, 0.7497, 0.6293, 0.7584, 0.6293, 0.7584, 0.6279, 0.755, 0.6267, 0.7483, 0.6258, 0.7413, 0.6252, 0.7371, 0.625, 0.7326, 0.625, 0.7167, 0.6253, 0.7103, 0.6263, 0.7046, 0.6292, 0.6981, 0.6392, 0.6972, 0.6392, 0.6972, 0.8578, 0.6962, 0.8578, 0.5811, 0.8578, 0.5491, 0.6622, 0.5491, 0.3783, 0.2627, 0.3725, 0.4882, 0.3698, 0.4885, 0.3758, 0.2625, 0.1377, 0.5, 0.3698, 0.4885, 0.3704, 0.4907, 0.136, 0.5002, 0.136, 0.5002, 0.3704, 0.4907, 0.3714, 0.4932, 0.1344, 0.5004, 0.375, 0.2594, 0.625, 0.2594, 0.625, 0.2594, 0.6247, 0.2604, 0.6244, 0.262, 0.6223, 0.2621, 0.6204, 0.2625, 0.6184, 0.2627, 0.3783, 0.2627, 0.3758, 0.2625, 0.3754, 0.261, 0.375, 0.2594, 0.3783, 0.2627, 0.6184, 0.2627, 0.624, 0.4882, 0.3725, 0.4882, 0.3714, 0.4932, 0.3704, 0.4907, 0.3698, 0.4885, 0.3725, 0.4882, 0.624, 0.4882, 0.6261, 0.4885, 0.6279, 0.4894, 0.6301, 0.4889, 0.6292, 0.4916, 0.6286, 0.4932, 0.6286, 0.4932, 0.3714, 0.4932, 0.3727, 0.7616, 0.3784, 0.9886, 0.3758, 0.9888, 0.3699, 0.7614, 0.3699, 0.7614, 0.1364, 0.75, 0.1351, 0.7499, 0.3701, 0.76, 0.3701, 0.76, 0.1351, 0.7499, 0.1339, 0.7497, 0.3707, 0.7584, 0.375, 0.6962, 0.375, 0.7326, 0.3748, 0.7371, 0.3742, 0.7413, 0.3733, 0.7483, 0.3721, 0.755, 0.3707, 0.7584, 0.3707, 0.7584, 0.1339, 0.7497, 0.1339, 0.7497, 0.1315, 0.7489, 0.1293, 0.7475, 0.1275, 0.7457, 0.1261, 0.7435, 0.1253, 0.7411, 0.125, 0.7386, 0.125, 0.5127, 0.1254, 0.5094, 0.1267, 0.5063, 0.1287, 0.5037, 0.1313, 0.5017, 0.1344, 0.5004, 0.1344, 0.5004, 0.3714, 0.4932, 0.3714, 0.4932, 0.3733, 0.5017, 0.3746, 0.5105, 0.375, 0.517, 0.375, 0.5491, 0.1422, 0.5491, 0.1422, 0.6962, 0.3727, 0.7616, 0.6243, 0.7616, 0.6188, 0.9886, 0.3784, 0.9886, 0.375, 0.9911, 0.3755, 0.9899, 0.3758, 0.9888, 0.3784, 0.9886, 0.6188, 0.9886, 0.6212, 0.9888, 0.6241, 0.989, 0.6245, 0.9902, 0.625, 0.9911, 0.625, 0.9911, 0.375, 0.9911, 0.3707, 0.7584, 0.6293, 0.7584, 0.6293, 0.7584, 0.6297, 0.7596, 0.63, 0.7613, 0.6268, 0.7613, 0.6243, 0.7616, 0.3727, 0.7616, 0.3699, 0.7614, 0.3701, 0.76, 0.3707, 0.7584, 0.375, 0.0, 0.625, 0.0, 0.625, 0.25, 0.375, 0.25, 0.375, 0.25, 0.625, 0.25, 0.625, 0.5, 0.375, 0.5, 0.375, 0.5, 0.625, 0.5, 0.625, 0.75, 0.375, 0.75, 0.375, 0.75, 0.625, 0.75, 0.625, 1.0, 0.375, 1.0, 0.125, 0.5, 0.375, 0.5, 0.375, 0.75, 0.125, 0.75, 0.625, 0.5, 0.875, 0.5, 0.875, 0.75, 0.625, 0.75, 0.0, 0.0, 1.0, 0.0, 1.0, 1.0, 0.0, 1.0])
_ca = me_cube_002.color_attributes.new('Color', 'FLOAT_COLOR', 'POINT')
_ca.data.foreach_set('color', [1.0, 1.0, 1.0, 1.0, 1.0, 1.0, 1.0, 1.0, 1.0, 1.0, 1.0, 1.0, 1.0, 1.0, 1.0, 1.0, 1.0, 1.0, 1.0, 1.0, 1.0, 1.0, 1.0, 1.0, 1.0, 1.0, 1.0, 1.0, 1.0, 1.0, 1.0, 1.0, 1.0, 1.0, 1.0, 1.0, 1.0, 1.0, 1.0, 1.0, 1.0, 1.0, 1.0, 1.0, 1.0, 1.0, 1.0, 1.0, 1.0, 1.0, 1.0, 1.0, 1.0, 1.0, 1.0, 1.0, 1.0, 1.0, 1.0, 1.0, 1.0, 1.0, 1.0, 1.0, 1.0, 1.0, 1.0, 1.0, 1.0, 1.0, 1.0, 1.0, 1.0, 1.0, 1.0, 1.0, 1.0, 1.0, 1.0, 1.0, 1.0, 1.0, 1.0, 1.0, 1.0, 1.0, 1.0, 1.0, 1.0, 1.0, 1.0, 1.0, 1.0, 1.0, 1.0, 1.0, 1.0, 1.0, 1.0, 1.0, 1.0, 1.0, 1.0, 1.0, 1.0, 1.0, 1.0, 1.0, 1.0, 1.0, 1.0, 1.0, 1.0, 1.0, 1.0, 1.0, 1.0, 1.0, 1.0, 1.0, 1.0, 1.0, 1.0, 1.0, 1.0, 1.0, 1.0, 1.0, 1.0, 1.0, 1.0, 1.0, 1.0, 1.0, 1.0, 1.0, 1.0, 1.0, 1.0, 1.0, 1.0, 1.0, 1.0, 1.0, 1.0, 1.0, 1.0, 1.0, 1.0, 1.0, 1.0, 1.0, 1.0, 1.0, 1.0, 1.0, 1.0, 1.0, 1.0, 1.0, 1.0, 1.0, 1.0, 1.0, 1.0, 1.0, 1.0, 1.0, 1.0, 1.0, 1.0, 1.0, 1.0, 1.0, 1.0, 1.0, 1.0, 1.0, 1.0, 1.0, 1.0, 1.0, 1.0, 1.0, 1.0, 1.0, 1.0, 1.0, 1.0, 1.0, 1.0, 1.0, 1.0, 1.0, 1.0, 1.0, 1.0, 1.0, 1.0, 1.0, 1.0, 1.0, 1.0, 1.0, 1.0, 1.0, 1.0, 1.0, 1.0, 1.0, 1.0, 1.0, 1.0, 1.0, 1.0, 1.0, 1.0, 1.0, 1.0, 1.0, 1.0, 1.0, 1.0, 1.0, 1.0, 1.0, 1.0, 1.0, 1.0, 1.0, 1.0, 1.0, 1.0, 1.0, 1.0, 1.0, 1.0, 1.0, 1.0, 1.0, 1.0, 1.0, 1.0, 1.0, 1.0, 1.0, 1.0, 1.0, 1.0, 1.0, 1.0, 1.0, 1.0, 1.0, 1.0, 1.0, 1.0, 1.0, 1.0, 1.0, 1.0, 1.0, 1.0, 1.0, 1.0, 1.0, 1.0, 1.0, 1.0, 1.0, 1.0, 1.0, 1.0, 1.0, 1.0, 1.0, 1.0, 1.0, 1.0, 1.0, 1.0, 1.0, 1.0, 1.0, 1.0, 1.0, 1.0, 1.0, 1.0, 1.0, 1.0, 1.0, 1.0, 1.0, 1.0, 1.0, 1.0, 1.0, 1.0, 1.0, 1.0, 1.0, 1.0, 1.0, 1.0, 1.0, 1.0, 1.0, 1.0, 1.0, 1.0, 1.0, 1.0, 1.0, 1.0, 1.0, 1.0, 1.0, 1.0, 1.0, 1.0, 1.0, 1.0, 1.0, 1.0, 1.0, 1.0, 1.0, 1.0, 1.0, 1.0, 1.0, 1.0, 1.0, 1.0, 1.0, 1.0, 1.0, 1.0, 1.0, 1.0, 1.0, 1.0, 1.0, 1.0, 1.0, 1.0, 1.0, 1.0, 1.0, 1.0, 1.0, 1.0, 1.0, 1.0, 1.0, 1.0, 1.0, 1.0, 1.0, 1.0, 1.0, 1.0, 1.0, 1.0, 1.0, 1.0, 1.0, 1.0, 1.0, 1.0, 1.0, 1.0, 1.0, 1.0, 1.0, 1.0, 1.0, 1.0, 1.0, 1.0, 1.0, 1.0, 1.0, 1.0, 1.0, 1.0, 1.0, 1.0, 1.0, 1.0, 1.0, 1.0, 1.0, 1.0, 1.0, 1.0, 1.0, 1.0, 1.0, 1.0, 1.0, 1.0, 1.0, 1.0, 1.0, 1.0, 1.0, 1.0, 1.0, 1.0, 1.0, 1.0, 1.0, 1.0, 1.0, 1.0, 1.0, 1.0, 1.0, 1.0, 1.0, 1.0, 1.0, 1.0, 1.0, 1.0, 1.0, 1.0, 1.0, 1.0, 1.0, 1.0, 1.0, 1.0, 1.0, 1.0, 1.0, 1.0, 1.0, 1.0, 1.0, 1.0, 1.0, 1.0, 1.0, 1.0, 1.0, 1.0, 1.0, 1.0, 1.0, 1.0, 1.0, 1.0, 1.0, 1.0, 1.0, 1.0, 1.0, 1.0, 1.0, 1.0, 1.0, 1.0, 1.0, 1.0, 1.0, 1.0, 1.0, 1.0, 1.0, 1.0, 1.0, 1.0, 1.0, 1.0, 1.0, 1.0, 1.0, 1.0, 1.0, 1.0, 1.0, 1.0, 1.0, 1.0, 1.0, 1.0, 1.0, 1.0, 1.0, 1.0, 1.0, 1.0, 1.0, 1.0, 1.0, 1.0, 1.0, 1.0, 1.0, 1.0, 1.0, 1.0, 1.0, 1.0, 1.0, 1.0, 1.0, 1.0, 1.0, 1.0, 1.0, 1.0, 1.0, 1.0, 1.0, 1.0, 1.0, 1.0, 1.0, 1.0, 1.0, 1.0, 1.0, 1.0, 1.0, 1.0, 1.0, 1.0, 1.0, 1.0, 1.0, 1.0, 1.0, 1.0, 1.0, 1.0, 1.0, 0.0, 0.0, 0.0, 0.0, 0.0, 0.0, 0.0, 0.0, 0.0, 0.0, 0.0, 0.0, 0.0, 0.0, 0.0, 0.0, 0.0, 0.0, 0.0, 0.0, 0.0, 0.0, 0.0, 0.0, 0.0, 0.0, 0.0, 0.0, 0.0, 0.0, 0.0, 0.0, 0.0, 0.0, 0.0, 0.0, 0.0, 0.0, 0.0, 0.0, 0.0, 0.0, 0.0, 0.0, 0.0, 0.0, 0.0, 0.0])
me_cube_002.materials.append(mat_bookcover_001)
me_cube_002.materials.append(mat_material_005)
me_cube_002.materials.append(mat_material_006)
me_cube_002.update()

# ---- curves / text
txt_hello = bpy.data.curves.new('hello', 'FONT')
txt_hello.dimensions = '2D'
txt_hello.body = 'Book of\n  Earth'
txt_hello.materials.append(mat_material_004)
txt_hello.resolution_u = 16
txt_hello.small_caps_scale = 0.0
txt_hello.shear = 0.3
txt_hello.underline_height = 0.0

# ---- objects
ob_cube = bpy.data.objects.new('Cube', me_cube)
ob_text = bpy.data.objects.new('Text', txt_hello)
ob_cube_001 = bpy.data.objects.new('Cube.001', me_cube_002)

# ---- transforms, parenting, visibility, modifiers, constraints
ob_cube.location = (8.004, 0.9968, 6.994)
ob_cube.scale = (0.7, 0.17, 1.0)
ob_text.location = (7.76, 0.819, 7.54)
ob_text.rotation_euler = (1.571, 0.0, 0.0)
ob_text.scale = (0.17, 0.17, 0.17)
ob_cube_001.location = (6.306, 3.119, 7.145)
ob_cube_001.scale = (0.7, 0.17, 1.0)

# ---- collection membership
col_collection.objects.link(ob_cube)
col_collection.objects.link(ob_text)
col_collection.objects.link(ob_cube_001)

# ---- scene / render settings (as saved in the file)
scene.frame_start = 0; scene.frame_end = 250; scene.frame_set(200)
scene.render.engine = 'BLENDER_EEVEE_NEXT'
scene.render.resolution_x = 998
scene.render.bake_bias = 0.0
scene.render.bake_samples = 0
scene.cycles.sampling_pattern = 'TABULATED_SOBOL'
scene.eevee.volumetric_samples = 43
scene.eevee.volumetric_sample_distribution = 0.584
scene.eevee.use_volume_custom_range = False
bpy.context.view_layer.update()

# ---- added for rendering (the .blend has no active camera and no usable light): camera, sun
cam_auto = bpy.data.cameras.new('AutoCamera')
cam_auto.lens = 50.0
cam_auto.sensor_width = 36.0
cam_auto.clip_end = 1000.0
ob_auto_camera = bpy.data.objects.new('AutoCamera', cam_auto)
scene.collection.objects.link(ob_auto_camera)
ob_auto_camera.location = (11.364, -2.97778, 10.4227)
ob_auto_camera.rotation_euler = (1.09748, -7.21219e-08, 0.694738)
scene.camera = ob_auto_camera
light_auto_sun = bpy.data.lights.new('AutoSun', 'SUN')
light_auto_sun.energy = 3.0
light_auto_sun.angle = 0.0523599
ob_auto_sun = bpy.data.objects.new('AutoSun', light_auto_sun)
scene.collection.objects.link(ob_auto_sun)
ob_auto_sun.rotation_euler = (0.872665, 0.174533, 0.523599)
bpy.context.view_layer.update()
